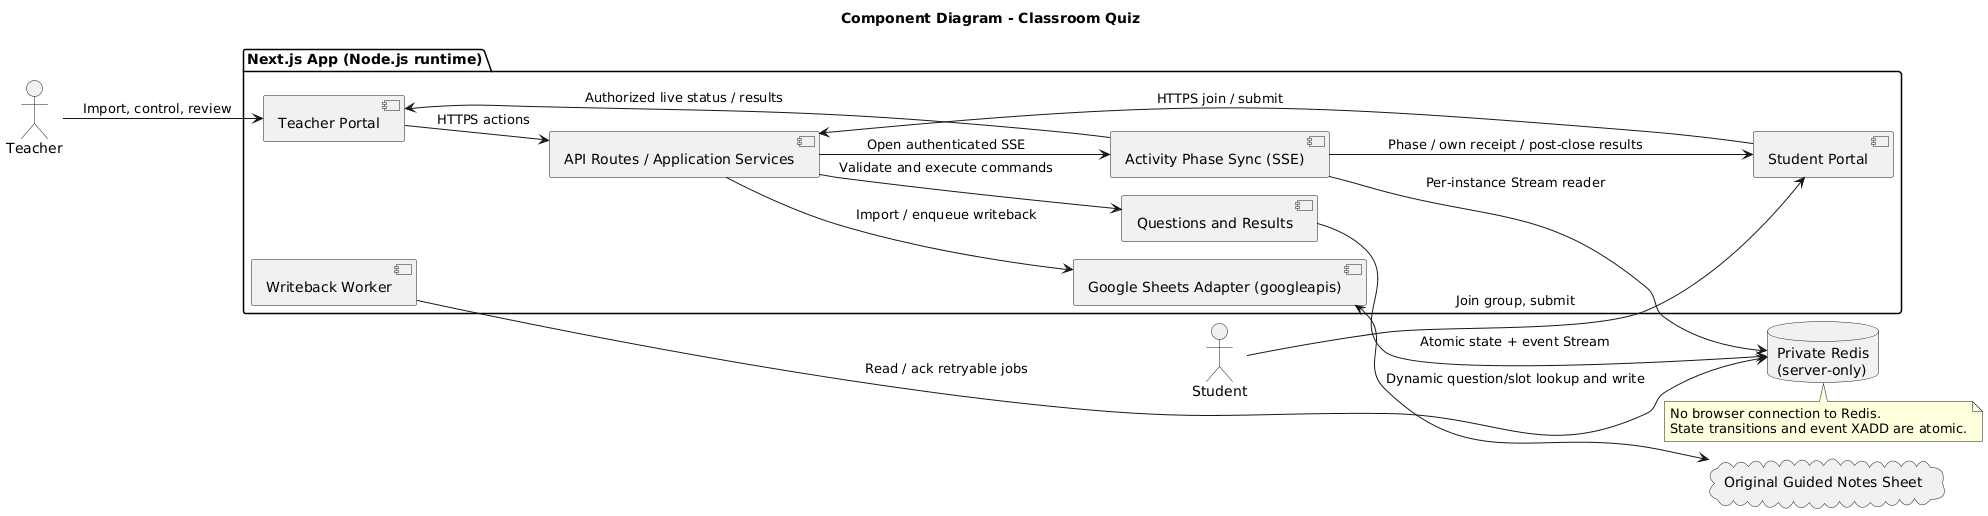

The diagram above was rendered by PlantUML. Its source (embedded in the PNG):
@startuml
!pragma layout smetana
!pragma layout smetana
title Component Diagram - Classroom Quiz
left to right direction

actor Teacher
actor Student

package "Next.js App (Node.js runtime)" {
	component "Teacher Portal" as TeacherClient
	component "Student Portal" as StudentClient
	component "API Routes / Application Services" as AppAPI
	component "Activity Phase Sync (SSE)" as ActivitySync
	component "Questions and Results" as QuizFlow
	component "Google Sheets Adapter (googleapis)" as SheetsAccess
	component "Writeback Worker" as WritebackWorker
}

database "Private Redis\n(server-only)" as ActivityData
cloud "Original Guided Notes Sheet" as GuidedNotes

Teacher --> TeacherClient : Import, control, review
Student --> StudentClient : Join group, submit
TeacherClient --> AppAPI : HTTPS actions
StudentClient --> AppAPI : HTTPS join / submit
AppAPI --> QuizFlow : Validate and execute commands
AppAPI --> SheetsAccess : Import / enqueue writeback
AppAPI --> ActivitySync : Open authenticated SSE
QuizFlow --> ActivityData : Atomic state + event Stream
ActivitySync --> ActivityData : Per-instance Stream reader
WritebackWorker --> ActivityData : Read / ack retryable jobs
SheetsAccess <--> GuidedNotes : Dynamic question/slot lookup and write
ActivitySync --> TeacherClient : Authorized live status / results
ActivitySync --> StudentClient : Phase / own receipt / post-close results

note bottom of ActivityData
	No browser connection to Redis.
	State transitions and event XADD are atomic.
end note

@enduml